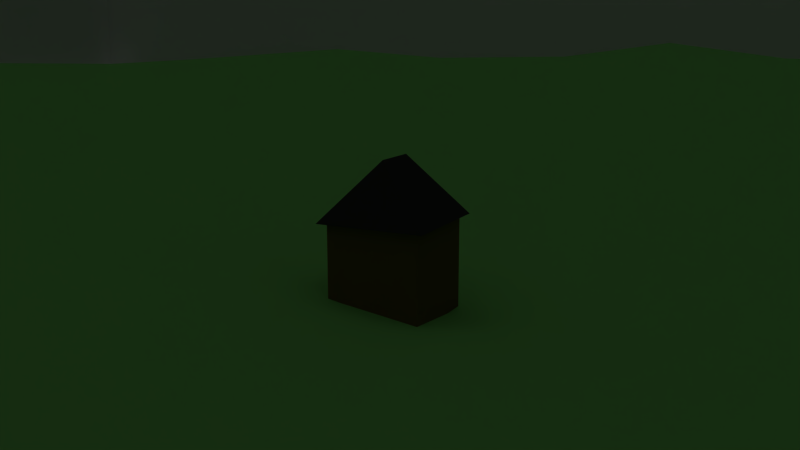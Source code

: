 # Source: groundf.blend  (saved by Blender 2.67.0; exported with 4.5.12 LTS)
import bpy
from mathutils import Matrix  # noqa: F401  (used for matrix-valued properties, if any)

bpy.ops.wm.read_factory_settings(use_empty=True)
scene = bpy.context.scene
scene.name = 'Scene'

# ---- collections
col_collection_1 = bpy.data.collections.new('Collection 1'); scene.collection.children.link(col_collection_1)

# ---- materials (node trees are filled in below, after node groups)
mat_house = bpy.data.materials.new('house')
mat_house.alpha_threshold = 0.0
mat_house.use_transparent_shadow = False
mat_house.diffuse_color = (0.2308, 0.1422, 0.05292, 1.0)
mat_house.roughness = 0.5
mat_house.specular_intensity = 0.0
mat_house.line_color = (0.0, 0.0, 0.0, 1.0)
mat_roof = bpy.data.materials.new('roof')
mat_roof.alpha_threshold = 0.0
mat_roof.use_transparent_shadow = False
mat_roof.preview_render_type = 'CUBE'
mat_roof.diffuse_color = (0.05385, 0.05385, 0.05385, 1.0)
mat_roof.roughness = 0.5
mat_roof.specular_intensity = 0.0
mat_roof.line_color = (0.0, 0.0, 0.0, 1.0)
mat_material = bpy.data.materials.new('Material')
mat_material.alpha_threshold = 0.0
mat_material.use_transparent_shadow = False
mat_material.preview_render_type = 'CUBE'
mat_material.diffuse_color = (0.2687, 0.8, 0.1977, 1.0)
mat_material.roughness = 0.5
mat_material.specular_intensity = 0.0
mat_material.line_color = (0.0, 0.0, 0.0, 1.0)

# ---- material node trees

# ---- world
world_world = bpy.data.worlds.new('World'); scene.world = world_world
world_world.color = (0.05088, 0.05088, 0.05088)
world_world.use_sun_shadow = False
world_world.sun_shadow_jitter_overblur = 0.0
world_world.cycles.sampling_method = 'MANUAL'
world_world.cycles.sample_map_resolution = 256

# ---- cameras
cam_camera = bpy.data.cameras.new('Camera')
cam_camera.clip_end = 100.0
cam_camera.lens = 35.0
cam_camera.sensor_width = 32.0
cam_camera.sensor_height = 18.0
cam_camera.ortho_scale = 7.314
cam_camera.dof.focus_distance = 0.0
cam_camera.dof.aperture_fstop = 128.0

# ---- lights
light_lamp = bpy.data.lights.new('Lamp', 'SUN')
light_lamp.transmission_factor = 0.0
light_lamp.cutoff_distance = 30.0
light_lamp.angle = 1.571
light_lamp.energy = 1.0
light_lamp.shadow_buffer_clip_start = 1.001
light_lamp.shadow_soft_size = 1.0
light_lamp.shadow_cascade_max_distance = 1000.0
light_lamp.cycles.use_multiple_importance_sampling = False

# ---- meshes
me_cube_001 = bpy.data.meshes.new('Cube.001')
me_cube_001.from_pydata([(-1.996, 7.429, -0.7119), (-1.996, 9.429, -0.7119), (0.003818, 9.429, -0.7119), (0.003818, 7.429, -0.7119), (-1.996, 7.429, 1.288), (-1.996, 9.429, 1.288), (0.003818, 9.429, 1.288), (0.003818, 7.429, 1.288)], [], [(4, 5, 1, 0), (5, 6, 2, 1), (6, 7, 3, 2), (7, 4, 0, 3), (0, 1, 2, 3), (7, 6, 5, 4)])
me_cube_001.materials.append(mat_house)
me_cube_001.use_remesh_preserve_volume = False
me_cube_001.use_remesh_preserve_attributes = False
me_cube_001.use_mirror_vertex_groups = False
me_cube_001.update()
me_cube_002 = bpy.data.meshes.new('Cube.002')
me_cube_002.from_pydata([(-2.157, 7.268, 1.288), (-2.157, 9.59, 1.288), (0.1648, 9.59, 1.288), (0.1648, 7.268, 1.288), (-0.9962, 8.938, 2.55), (-0.9962, 7.92, 2.55)], [], [(4, 5, 3, 2), (0, 1, 2, 3), (5, 4, 1, 0), (4, 2, 1), (5, 0, 3)])
_uv = me_cube_002.uv_layers.new(name='UVMap')
_uv.uv.foreach_set('vector', [0.0, 0.0, 0.0, 0.0, 0.0, 0.0, 0.0, 0.0, 0.0, 0.0, 0.0, 0.0, 0.0, 0.0, 0.0, 0.0, 0.0, 0.0, 0.0, 0.0, 0.0, 0.0, 0.0, 0.0, 0.0, 0.0, 0.0, 0.0, 0.0, 0.0, 0.0, 0.0, 0.0, 0.0, 0.0, 0.0])
me_cube_002.materials.append(mat_roof)
me_cube_002.use_remesh_preserve_volume = False
me_cube_002.use_remesh_preserve_attributes = False
me_cube_002.use_mirror_vertex_groups = False
me_cube_002.update()
me_cube = bpy.data.meshes.new('Cube')
me_cube.from_pydata([(-49.5, -49.5, -5.067), (-49.5, 49.5, -5.067), (49.5, 49.5, -5.067), (49.5, -49.5, -5.067), (-49.5, -49.5, 93.93), (-49.5, 49.5, 93.93), (49.5, 49.5, 93.93), (49.5, -49.5, 93.93)], [], [(4, 5, 1, 0), (5, 6, 2, 1), (6, 7, 3, 2), (7, 4, 0, 3)])
me_cube.use_remesh_preserve_volume = False
me_cube.use_remesh_preserve_attributes = False
me_cube.use_mirror_vertex_groups = False
me_cube.update()
me_plane = bpy.data.meshes.new('Plane')
me_plane.from_pydata([(48.41, -48.4, -0.8469), (-48.4, -48.4, -0.08467), (48.4, 48.4, 0.6141), (-48.4, 48.4, 0.8583), (40.91, -48.85, 0.1712), (31.82, -48.86, -0.1707), (22.73, -48.86, 0.3942), (13.63, -48.84, 0.2036), (4.542, -48.82, -0.049), (-4.55, -48.88, 0.5095), (-13.63, -48.84, -0.09304), (-22.73, -48.85, 0.1157), (-31.82, -48.86, -1.175), (-40.91, -48.85, -0.2829), (40.91, 48.85, 0.2533), (31.82, 48.85, 0.3592), (22.73, 48.85, 0.5605), (13.64, 48.84, 0.3029), (4.545, 48.89, 0.5848), (-4.543, 48.84, 0.09348), (-13.63, 48.84, -0.1281), (-22.72, 48.84, -0.2829), (-31.82, 48.86, -1.025), (-40.91, 48.85, 0.4053), (-48.85, 40.91, 0.4751), (-48.85, 31.82, 0.08785), (-48.84, 22.72, -0.06052), (-48.8, 13.62, -0.7096), (-48.89, 4.548, 0.6026), (-48.85, -4.542, 0.1653), (-48.85, -13.64, 0.08992), (-48.84, -22.73, 0.3038), (-48.85, -31.82, 0.1712), (-48.85, -40.91, 0.06907), (48.85, -40.91, -0.228), (48.85, -31.82, -0.1269), (48.85, -22.72, -0.4643), (48.92, -13.66, 1.253), (48.88, -4.549, 0.498), (48.91, 4.553, 0.8259), (48.85, 13.63, -0.09658), (48.85, 22.73, 0.02582), (48.85, 31.82, 0.2281), (48.85, 40.91, 0.1848), (40.91, 40.91, 0.5659), (40.93, 31.84, 0.4117), (40.98, 22.77, 1.04), (40.86, 13.62, 0.9047), (40.74, 4.527, 0.9042), (40.82, -4.547, 1.339), (40.96, -13.65, 1.339), (40.96, -22.75, 0.7605), (40.93, -31.83, 0.2124), (40.91, -40.91, 0.4911), (31.82, 40.92, 0.9316), (31.81, 31.81, 0.6529), (31.7, 22.64, 1.728), (31.8, 13.63, 3.706), (31.83, 4.547, 4.203), (31.66, -4.523, 3.171), (31.81, -13.62, 3.637), (31.87, -22.77, 2.477), (31.85, -31.85, 0.9784), (31.82, -40.92, 0.2126), (22.78, 41.0, 1.114), (22.85, 31.99, 3.007), (22.73, 22.74, 3.319), (22.77, 13.67, 2.987), (22.64, 4.515, 2.599), (22.72, -4.54, 2.253), (22.54, -13.52, 4.213), (22.71, -22.72, 3.587), (22.77, -31.88, 2.571), (22.82, -41.09, 1.923), (13.62, 40.85, 0.7497), (13.66, 31.86, 3.868), (13.74, 22.89, 2.427), (13.6, 13.61, 1.206), (13.69, 4.564, -0.2901), (13.66, -4.552, 0.2064), (13.63, -13.63, 1.077), (13.53, -22.57, 3.991), (13.64, -31.8, 3.57), (13.59, -40.75, 0.4384), (4.533, 40.74, 0.9105), (4.543, 31.8, 3.936), (4.603, 22.95, 1.364), (4.586, 13.78, -0.8178), (4.554, 4.555, -0.5123), (4.545, -4.544, 0.2313), (4.534, -13.57, 0.915), (4.507, -22.56, 2.862), (4.554, -31.88, 4.375), (4.538, -40.84, 1.36), (-4.56, 40.94, 1.774), (-4.54, 31.79, 3.897), (-4.551, 22.77, 2.053), (-4.545, 13.64, 0.3539), (-4.547, 4.548, 0.3678), (-4.55, -4.545, 0.1766), (-4.533, -13.57, 0.9489), (-4.539, -22.75, 2.201), (-4.542, -31.82, 3.746), (-4.544, -40.92, 1.601), (-13.7, 41.11, 1.905), (-13.57, 31.71, 3.081), (-13.57, 22.64, 3.87), (-13.65, 13.66, 1.116), (-13.57, 4.52, 0.9749), (-13.72, -4.565, -0.207), (-13.59, -13.61, 1.348), (-13.56, -22.59, 3.96), (-13.63, -31.81, 3.75), (-13.64, -40.89, 1.04), (-22.74, 40.94, 0.5937), (-22.76, 31.86, 2.396), (-22.71, 22.72, 3.572), (-22.67, 13.61, 3.433), (-22.89, 4.561, 1.629), (-22.92, -4.584, 1.493), (-22.82, -13.7, 2.611), (-22.7, -22.68, 3.122), (-22.6, -31.64, 1.453), (-22.73, -40.93, 0.5536), (-31.81, 40.9, -0.5594), (-31.79, 31.78, 0.4484), (-31.86, 22.76, 2.435), (-31.97, 13.69, 4.174), (-31.9, 4.554, 3.563), (-31.79, -4.54, 3.52), (-31.79, -13.63, 3.315), (-31.89, -22.77, 2.543), (-31.78, -31.78, 0.2992), (-31.8, -40.89, -0.5308), (-40.91, 40.91, 0.09141), (-40.89, 31.8, -0.29), (-40.96, 22.75, 0.8338), (-40.93, 13.64, 1.015), (-40.98, 4.551, 1.782), (-41.07, -4.559, 2.235), (-40.85, -13.62, 0.9038), (-40.97, -22.76, 0.8084), (-40.88, -31.79, -0.4171), (-40.91, -40.91, 0.02761), (-45.33, -48.81, -0.1106), (-45.33, 48.81, 0.1082), (-48.81, -45.33, 0.2599), (48.81, 45.33, 0.6369), (45.33, -48.81, -0.5313), (36.36, -48.85, 0.3195), (27.28, -48.86, 0.1524), (18.19, -48.86, 0.4232), (9.088, -48.83, 0.09452), (-0.002334, -48.87, 0.3674), (-9.099, -48.9, 0.6189), (-18.18, -48.84, -0.1012), (-27.27, -48.85, -0.5477), (-36.36, -48.86, -0.9757), (45.33, 48.81, 0.4262), (36.36, 48.85, 0.2093), (27.27, 48.85, 0.5654), (18.18, 48.85, 0.3053), (9.076, 48.8, -0.2146), (0.003509, 48.89, 0.5688), (-9.088, 48.83, 0.02689), (-18.17, 48.83, -0.5711), (-27.27, 48.85, -0.08731), (-36.36, 48.85, -0.4436), (-48.81, 45.33, 0.5951), (-48.85, 36.36, -0.1751), (-48.85, 27.27, 0.2299), (-48.81, 18.16, -0.6554), (-48.87, 9.092, 0.2917), (-48.93, 0.002022, 0.7959), (-48.8, -9.08, -0.206), (-48.83, -18.17, -0.1907), (-48.85, -27.27, 0.6413), (-48.85, -36.36, -0.3154), (48.81, -45.33, -0.9131), (48.85, -36.36, -0.07793), (48.85, -27.27, -0.01878), (48.89, -18.2, 0.6498), (48.88, -9.098, 0.6002), (48.88, 0.001477, 0.4886), (48.92, 9.1, 0.8271), (48.83, 18.17, -0.322), (48.85, 27.27, 0.4127), (48.85, 36.36, -0.07305), (40.91, -45.39, 0.6053), (40.91, 45.39, 0.3694), (40.91, 36.36, 0.1225), (40.93, 27.29, 0.3333), (40.92, 18.19, 0.8134), (40.78, 9.065, 0.8621), (40.69, -0.003349, 0.9228), (41.07, -9.127, 1.885), (40.98, -18.21, 1.194), (40.95, -27.29, 0.8211), (40.91, -36.37, 0.01093), (31.82, -45.4, 0.6418), (31.82, 45.4, 0.7782), (31.77, 36.32, -0.1638), (31.83, 27.29, 1.53), (31.73, 18.11, 2.62), (31.86, 9.097, 4.156), (31.74, 0.005003, 3.899), (31.82, -9.085, 3.74), (31.77, -18.14, 2.808), (31.93, -27.38, 1.953), (31.83, -36.38, 0.6054), (22.76, -45.44, 1.132), (22.73, 45.39, 0.05182), (22.81, 36.49, 1.912), (22.85, 27.42, 3.847), (22.76, 18.21, 3.437), (22.61, 9.041, 3.147), (22.73, -0.005595, 2.148), (22.59, -9.013, 3.352), (22.73, -18.2, 3.715), (22.74, -27.28, 3.287), (22.82, -36.52, 2.158), (13.61, -45.31, -0.02649), (13.6, 45.3, -0.2872), (13.63, 36.37, 2.46), (13.68, 27.35, 3.764), (13.7, 18.29, 1.728), (13.69, 9.112, 0.2203), (13.68, 0.004313, -0.1155), (13.64, -9.098, 0.5768), (13.6, -18.1, 2.486), (13.61, -27.25, 3.896), (13.58, -36.15, 1.748), (4.539, -45.37, 0.6766), (4.527, 45.28, 0.1491), (4.546, 36.32, 2.833), (4.558, 27.27, 3.467), (4.613, 18.41, 0.06027), (4.563, 9.143, -0.8119), (4.548, 0.0006859, -0.1951), (4.538, -9.079, 0.6802), (4.504, -17.99, 2.023), (4.547, -27.34, 3.466), (4.542, -36.38, 3.169), (-4.544, -45.4, 0.8371), (-4.552, 45.44, 1.003), (-4.547, 36.3, 2.849), (-4.546, 27.27, 3.565), (-4.57, 18.27, 0.7601), (-4.543, 9.096, 0.07716), (-4.551, 0.0002345, 0.5816), (-4.537, -9.076, 0.5743), (-4.516, -18.08, 1.698), (-4.55, -27.34, 3.281), (-4.543, -36.37, 3.014), (-13.63, -45.38, 0.4349), (-13.64, 45.42, 0.4803), (-13.65, 36.45, 2.666), (-13.58, 27.18, 4.227), (-13.67, 18.21, 2.102), (-13.52, 9.048, 1.412), (-13.65, -0.0114, 0.2741), (-13.61, -9.075, 0.8859), (-13.6, -18.1, 2.525), (-13.61, -27.23, 4.431), (-13.65, -36.38, 2.521), (-22.72, -45.39, 0.01197), (-22.72, 45.39, 0.03655), (-22.73, 36.36, 1.223), (-22.77, 27.32, 3.415), (-22.77, 18.24, 3.33), (-22.64, 9.023, 3.006), (-22.84, -0.0008285, 1.683), (-22.81, -9.123, 2.35), (-22.79, -18.24, 3.021), (-22.62, -27.11, 2.422), (-22.7, -36.34, 1.089), (-31.81, -45.38, -1.147), (-31.81, 45.39, -1.018), (-31.81, 36.35, 0.2347), (-31.83, 27.28, 1.454), (-31.87, 18.22, 3.311), (-31.94, 9.124, 4.009), (-31.84, 0.001281, 3.782), (-31.81, -9.081, 3.681), (-31.88, -18.22, 3.205), (-31.78, -27.24, 1.165), (-31.78, -36.33, -0.1546), (-40.91, -45.39, -0.2517), (-40.91, 45.39, 0.001483), (-40.9, 36.36, -0.2764), (-40.9, 27.27, 0.1048), (-40.81, 18.14, 0.2724), (-41.0, 9.108, 1.672), (-41.03, -0.004916, 2.184), (-40.91, -9.08, 1.226), (-40.86, -18.17, 0.4583), (-40.91, -27.26, 0.1984), (-40.9, -36.36, 0.003609), (45.39, 40.91, 0.3021), (45.39, 31.82, 0.05401), (45.41, 22.74, 0.5741), (45.37, 13.63, 0.2361), (45.33, 4.536, 0.5185), (45.42, -4.548, 0.9923), (45.41, -13.65, 0.9045), (45.38, -22.72, -0.3577), (45.39, -31.82, -0.4039), (45.39, -40.91, -0.1881), (36.37, 40.91, 1.013), (36.43, 31.88, 1.19), (36.44, 22.77, 1.747), (36.32, 13.62, 2.344), (36.39, 4.56, 3.106), (36.06, -4.531, 1.962), (36.48, -13.67, 2.779), (36.38, -22.73, 1.3), (36.38, -31.85, 0.9053), (36.36, -40.91, 0.3907), (27.3, 40.95, 0.8338), (27.39, 31.96, 2.015), (27.23, 22.72, 3.001), (27.3, 13.66, 3.955), (27.23, 4.532, 3.787), (27.17, -4.525, 3.71), (27.21, -13.6, 4.376), (27.25, -22.72, 3.176), (27.35, -31.9, 1.865), (27.33, -41.0, 1.408), (18.17, 40.87, 0.5618), (18.18, 31.82, 3.054), (18.27, 22.81, 2.925), (18.04, 13.54, 2.675), (18.07, 4.512, 1.569), (18.2, -4.546, 1.041), (18.07, -13.58, 2.625), (18.22, -22.75, 3.571), (18.23, -31.9, 3.4), (18.21, -40.95, 1.178), (9.083, 40.87, 1.031), (9.109, 31.88, 3.874), (9.188, 22.96, 1.712), (9.119, 13.71, 0.2332), (9.125, 4.557, -0.3796), (9.101, -4.547, 0.2021), (9.117, -13.67, 0.4943), (9.049, -22.65, 3.091), (9.087, -31.8, 4.077), (9.069, -40.82, 0.9831), (-0.006382, 40.7, 0.9161), (-0.0006102, 31.76, 4.524), (0.01306, 22.84, 1.755), (0.01077, 13.7, -0.356), (0.0001496, 4.551, -0.2673), (-0.0003036, -4.548, -0.3096), (0.0008218, -13.57, 0.6571), (-0.01617, -22.61, 2.55), (0.003092, -31.84, 3.915), (-0.003226, -40.89, 1.62), (-9.128, 41.07, 1.964), (-9.072, 31.8, 3.661), (-9.103, 22.77, 2.619), (-9.103, 13.65, 0.7026), (-9.075, 4.539, 0.4734), (-9.121, -4.556, -0.1603), (-9.092, -13.64, 0.6076), (-8.97, -22.5, 3.652), (-9.076, -31.77, 3.604), (-9.071, -40.83, 1.089), (-18.23, 41.03, 1.408), (-18.07, 31.65, 2.163), (-18.16, 22.69, 3.833), (-18.15, 13.64, 2.272), (-18.25, 4.553, 0.9188), (-18.42, -4.614, 0.05064), (-18.2, -13.64, 2.066), (-18.2, -22.73, 3.404), (-18.1, -31.72, 2.536), (-18.22, -40.98, 1.069), (-27.26, 40.89, 0.04032), (-27.24, 31.79, 1.212), (-27.23, 22.71, 3.048), (-27.34, 13.65, 3.711), (-27.52, 4.577, 2.419), (-27.41, -4.558, 2.949), (-27.3, -13.65, 3.438), (-27.26, -22.72, 3.091), (-27.23, -31.77, 1.181), (-27.27, -40.91, -0.03345), (-36.36, 40.9, -0.3368), (-36.32, 31.77, -0.3791), (-36.33, 22.71, 1.227), (-36.59, 13.7, 3.114), (-36.49, 4.562, 3.323), (-36.3, -4.542, 2.825), (-36.34, -13.62, 2.3), (-36.47, -22.79, 1.723), (-36.29, -31.74, -0.6137), (-36.36, -40.91, 0.492), (-45.39, 40.91, -0.1972), (-45.39, 31.81, -0.254), (-45.39, 22.73, 0.1116), (-45.35, 13.62, 0.0186), (-45.4, 4.543, 0.8269), (-45.49, -4.549, 1.191), (-45.39, -13.64, 0.6631), (-45.38, -22.72, -0.06858), (-45.39, -31.81, -0.1378), (-45.39, -40.91, -0.4416), (-45.39, -45.39, -0.07861), (45.39, -45.39, -0.6388), (36.36, -45.39, 1.058), (27.29, -45.42, 1.228), (18.19, -45.4, 0.5972), (9.073, -45.33, 0.1878), (0.000302, -45.45, 1.246), (-9.092, -45.39, 0.815), (-18.18, -45.39, 0.2112), (-27.26, -45.38, -0.7286), (-36.36, -45.39, -0.6919), (45.39, 45.39, 0.5121), (45.39, 36.36, -0.103), (45.39, 27.27, 0.178), (45.37, 18.17, 0.1071), (45.35, 9.082, 0.5458), (45.38, -0.003452, 0.8371), (45.41, -9.092, 0.6375), (45.42, -18.2, 0.6905), (45.39, -27.27, -0.04506), (45.39, -36.36, -0.3761), (36.36, 45.39, 0.9457), (36.36, 36.36, 0.1384), (36.46, 27.35, 1.504), (36.41, 18.2, 2.015), (36.47, 9.105, 3.096), (36.01, 0.01101, 2.104), (36.55, -9.137, 3.29), (36.44, -18.21, 2.108), (36.36, -27.27, 0.8416), (36.38, -36.38, 0.6703), (27.27, 45.39, 0.2545), (27.29, 36.39, 0.7882), (27.47, 27.48, 3.324), (27.24, 18.16, 3.572), (27.21, 9.067, 4.139), (27.3, 0.001939, 3.502), (27.15, -9.052, 4.273), (27.25, -18.16, 3.738), (27.35, -27.35, 2.813), (27.34, -36.46, 1.452), (18.16, 45.34, -0.3174), (18.16, 36.32, 1.718), (18.22, 27.33, 3.73), (18.18, 18.2, 2.938), (18.07, 9.031, 1.981), (18.15, -0.01303, 1.175), (18.05, -9.017, 2.084), (18.29, -18.29, 2.561), (18.21, -27.32, 3.785), (18.21, -36.38, 2.056), (9.051, 45.24, -0.6058), (9.11, 36.46, 3.041), (9.128, 27.39, 3.249), (9.194, 18.41, 0.6249), (9.119, 9.113, 0.08321), (9.116, 0.002087, -0.1605), (9.105, -9.106, 0.5606), (9.074, -18.13, 1.773), (9.082, -27.28, 3.821), (9.054, -36.22, 2.408), (-0.004979, 45.34, 0.6486), (0.001393, 36.2, 2.73), (-0.000331, 27.19, 3.991), (0.0062, 18.29, 0.5316), (0.003322, 9.125, -0.7372), (-0.001244, 0.0002132, 0.08341), (-0.0001236, -9.093, -0.2125), (-0.006533, -18.02, 1.814), (-0.0006249, -27.33, 3.281), (0.001054, -36.37, 3.092), (-9.094, 45.42, 0.6837), (-9.119, 36.49, 3.145), (-9.082, 27.26, 3.898), (-9.126, 18.26, 1.274), (-9.062, 9.077, 0.6943), (-9.105, -0.002796, 0.2376), (-9.084, -9.099, 0.4789), (-9.01, -18.0, 2.263), (-9.049, -27.19, 4.083), (-9.079, -36.31, 2.552), (-18.19, 45.41, 0.2423), (-18.13, 36.3, 1.633), (-18.13, 27.19, 3.364), (-18.26, 18.27, 2.708), (-18.07, 9.031, 2.071), (-18.28, -0.009733, 0.6197), (-18.34, -9.149, 0.975), (-18.22, -18.22, 2.785), (-18.14, -27.2, 3.38), (-18.22, -36.46, 2.176), (-27.27, 45.39, 0.1185), (-27.23, 36.31, 0.3974), (-27.31, 27.32, 2.587), (-27.31, 18.2, 3.684), (-27.42, 9.11, 3.037), (-27.43, 0.003384, 2.887), (-27.27, -9.083, 3.664), (-27.29, -18.2, 3.379), (-27.27, -27.26, 2.314), (-27.25, -36.33, 0.4949), (-36.36, 45.39, -0.5923), (-36.34, 36.34, -0.3052), (-36.35, 27.26, 0.5227), (-36.27, 18.12, 1.49), (-36.59, 9.141, 3.51), (-36.37, 0.005998, 3.128), (-36.43, -9.102, 2.899), (-36.42, -18.22, 2.056), (-36.3, -27.21, 0.116), (-36.34, -36.34, 0.3479), (-45.39, 45.39, -0.5648), (-45.39, 36.36, -0.5437), (-45.38, 27.27, 0.3338), (-45.32, 18.15, -0.4427), (-45.41, 9.096, 0.7622), (-45.52, -0.003518, 1.572), (-45.32, -9.072, 0.1627), (-45.35, -18.16, -0.1689), (-45.38, -27.27, 0.123), (-45.39, -36.36, -0.4716)], [], [(408, 146, 1, 144), (409, 188, 4, 148), (410, 199, 5, 149), (411, 210, 6, 150), (412, 221, 7, 151), (413, 232, 8, 152), (414, 243, 9, 153), (415, 254, 10, 154), (416, 265, 11, 155), (417, 276, 12, 156), (418, 287, 13, 157), (419, 189, 44, 298), (420, 190, 45, 299), (421, 191, 46, 300), (422, 192, 47, 301), (423, 193, 48, 302), (424, 194, 49, 303), (425, 195, 50, 304), (426, 196, 51, 305), (427, 197, 52, 306), (428, 198, 53, 307), (429, 200, 54, 308), (430, 201, 55, 309), (431, 202, 56, 310), (432, 203, 57, 311), (433, 204, 58, 312), (434, 205, 59, 313), (435, 206, 60, 314), (436, 207, 61, 315), (437, 208, 62, 316), (438, 209, 63, 317), (439, 211, 64, 318), (440, 212, 65, 319), (441, 213, 66, 320), (442, 214, 67, 321), (443, 215, 68, 322), (444, 216, 69, 323), (445, 217, 70, 324), (446, 218, 71, 325), (447, 219, 72, 326), (448, 220, 73, 327), (449, 222, 74, 328), (450, 223, 75, 329), (451, 224, 76, 330), (452, 225, 77, 331), (453, 226, 78, 332), (454, 227, 79, 333), (455, 228, 80, 334), (456, 229, 81, 335), (457, 230, 82, 336), (458, 231, 83, 337), (459, 233, 84, 338), (460, 234, 85, 339), (461, 235, 86, 340), (462, 236, 87, 341), (463, 237, 88, 342), (464, 238, 89, 343), (465, 239, 90, 344), (466, 240, 91, 345), (467, 241, 92, 346), (468, 242, 93, 347), (469, 244, 94, 348), (470, 245, 95, 349), (471, 246, 96, 350), (472, 247, 97, 351), (473, 248, 98, 352), (474, 249, 99, 353), (475, 250, 100, 354), (476, 251, 101, 355), (477, 252, 102, 356), (478, 253, 103, 357), (479, 255, 104, 358), (480, 256, 105, 359), (481, 257, 106, 360), (482, 258, 107, 361), (483, 259, 108, 362), (484, 260, 109, 363), (485, 261, 110, 364), (486, 262, 111, 365), (487, 263, 112, 366), (488, 264, 113, 367), (489, 266, 114, 368), (490, 267, 115, 369), (491, 268, 116, 370), (492, 269, 117, 371), (493, 270, 118, 372), (494, 271, 119, 373), (495, 272, 120, 374), (496, 273, 121, 375), (497, 274, 122, 376), (498, 275, 123, 377), (499, 277, 124, 378), (500, 278, 125, 379), (501, 279, 126, 380), (502, 280, 127, 381), (503, 281, 128, 382), (504, 282, 129, 383), (505, 283, 130, 384), (506, 284, 131, 385), (507, 285, 132, 386), (508, 286, 133, 387), (509, 288, 134, 388), (510, 289, 135, 389), (511, 290, 136, 390), (512, 291, 137, 391), (513, 292, 138, 392), (514, 293, 139, 393), (515, 294, 140, 394), (516, 295, 141, 395), (517, 296, 142, 396), (518, 297, 143, 397), (519, 168, 24, 398), (520, 169, 25, 399), (521, 170, 26, 400), (522, 171, 27, 401), (523, 172, 28, 402), (524, 173, 29, 403), (525, 174, 30, 404), (526, 175, 31, 405), (527, 176, 32, 406), (528, 177, 33, 407), (287, 408, 144, 13), (143, 407, 408, 287), (407, 33, 146, 408), (178, 409, 148, 0), (34, 307, 409, 178), (307, 53, 188, 409), (188, 410, 149, 4), (53, 317, 410, 188), (317, 63, 199, 410), (199, 411, 150, 5), (63, 327, 411, 199), (327, 73, 210, 411), (210, 412, 151, 6), (73, 337, 412, 210), (337, 83, 221, 412), (221, 413, 152, 7), (83, 347, 413, 221), (347, 93, 232, 413), (232, 414, 153, 8), (93, 357, 414, 232), (357, 103, 243, 414), (243, 415, 154, 9), (103, 367, 415, 243), (367, 113, 254, 415), (254, 416, 155, 10), (113, 377, 416, 254), (377, 123, 265, 416), (265, 417, 156, 11), (123, 387, 417, 265), (387, 133, 276, 417), (276, 418, 157, 12), (133, 397, 418, 276), (397, 143, 287, 418), (147, 419, 298, 43), (2, 158, 419, 147), (158, 14, 189, 419), (187, 420, 299, 42), (43, 298, 420, 187), (298, 44, 190, 420), (186, 421, 300, 41), (42, 299, 421, 186), (299, 45, 191, 421), (185, 422, 301, 40), (41, 300, 422, 185), (300, 46, 192, 422), (184, 423, 302, 39), (40, 301, 423, 184), (301, 47, 193, 423), (183, 424, 303, 38), (39, 302, 424, 183), (302, 48, 194, 424), (182, 425, 304, 37), (38, 303, 425, 182), (303, 49, 195, 425), (181, 426, 305, 36), (37, 304, 426, 181), (304, 50, 196, 426), (180, 427, 306, 35), (36, 305, 427, 180), (305, 51, 197, 427), (179, 428, 307, 34), (35, 306, 428, 179), (306, 52, 198, 428), (189, 429, 308, 44), (14, 159, 429, 189), (159, 15, 200, 429), (190, 430, 309, 45), (44, 308, 430, 190), (308, 54, 201, 430), (191, 431, 310, 46), (45, 309, 431, 191), (309, 55, 202, 431), (192, 432, 311, 47), (46, 310, 432, 192), (310, 56, 203, 432), (193, 433, 312, 48), (47, 311, 433, 193), (311, 57, 204, 433), (194, 434, 313, 49), (48, 312, 434, 194), (312, 58, 205, 434), (195, 435, 314, 50), (49, 313, 435, 195), (313, 59, 206, 435), (196, 436, 315, 51), (50, 314, 436, 196), (314, 60, 207, 436), (197, 437, 316, 52), (51, 315, 437, 197), (315, 61, 208, 437), (198, 438, 317, 53), (52, 316, 438, 198), (316, 62, 209, 438), (200, 439, 318, 54), (15, 160, 439, 200), (160, 16, 211, 439), (201, 440, 319, 55), (54, 318, 440, 201), (318, 64, 212, 440), (202, 441, 320, 56), (55, 319, 441, 202), (319, 65, 213, 441), (203, 442, 321, 57), (56, 320, 442, 203), (320, 66, 214, 442), (204, 443, 322, 58), (57, 321, 443, 204), (321, 67, 215, 443), (205, 444, 323, 59), (58, 322, 444, 205), (322, 68, 216, 444), (206, 445, 324, 60), (59, 323, 445, 206), (323, 69, 217, 445), (207, 446, 325, 61), (60, 324, 446, 207), (324, 70, 218, 446), (208, 447, 326, 62), (61, 325, 447, 208), (325, 71, 219, 447), (209, 448, 327, 63), (62, 326, 448, 209), (326, 72, 220, 448), (211, 449, 328, 64), (16, 161, 449, 211), (161, 17, 222, 449), (212, 450, 329, 65), (64, 328, 450, 212), (328, 74, 223, 450), (213, 451, 330, 66), (65, 329, 451, 213), (329, 75, 224, 451), (214, 452, 331, 67), (66, 330, 452, 214), (330, 76, 225, 452), (215, 453, 332, 68), (67, 331, 453, 215), (331, 77, 226, 453), (216, 454, 333, 69), (68, 332, 454, 216), (332, 78, 227, 454), (217, 455, 334, 70), (69, 333, 455, 217), (333, 79, 228, 455), (218, 456, 335, 71), (70, 334, 456, 218), (334, 80, 229, 456), (219, 457, 336, 72), (71, 335, 457, 219), (335, 81, 230, 457), (220, 458, 337, 73), (72, 336, 458, 220), (336, 82, 231, 458), (222, 459, 338, 74), (17, 162, 459, 222), (162, 18, 233, 459), (223, 460, 339, 75), (74, 338, 460, 223), (338, 84, 234, 460), (224, 461, 340, 76), (75, 339, 461, 224), (339, 85, 235, 461), (225, 462, 341, 77), (76, 340, 462, 225), (340, 86, 236, 462), (226, 463, 342, 78), (77, 341, 463, 226), (341, 87, 237, 463), (227, 464, 343, 79), (78, 342, 464, 227), (342, 88, 238, 464), (228, 465, 344, 80), (79, 343, 465, 228), (343, 89, 239, 465), (229, 466, 345, 81), (80, 344, 466, 229), (344, 90, 240, 466), (230, 467, 346, 82), (81, 345, 467, 230), (345, 91, 241, 467), (231, 468, 347, 83), (82, 346, 468, 231), (346, 92, 242, 468), (233, 469, 348, 84), (18, 163, 469, 233), (163, 19, 244, 469), (234, 470, 349, 85), (84, 348, 470, 234), (348, 94, 245, 470), (235, 471, 350, 86), (85, 349, 471, 235), (349, 95, 246, 471), (236, 472, 351, 87), (86, 350, 472, 236), (350, 96, 247, 472), (237, 473, 352, 88), (87, 351, 473, 237), (351, 97, 248, 473), (238, 474, 353, 89), (88, 352, 474, 238), (352, 98, 249, 474), (239, 475, 354, 90), (89, 353, 475, 239), (353, 99, 250, 475), (240, 476, 355, 91), (90, 354, 476, 240), (354, 100, 251, 476), (241, 477, 356, 92), (91, 355, 477, 241), (355, 101, 252, 477), (242, 478, 357, 93), (92, 356, 478, 242), (356, 102, 253, 478), (244, 479, 358, 94), (19, 164, 479, 244), (164, 20, 255, 479), (245, 480, 359, 95), (94, 358, 480, 245), (358, 104, 256, 480), (246, 481, 360, 96), (95, 359, 481, 246), (359, 105, 257, 481), (247, 482, 361, 97), (96, 360, 482, 247), (360, 106, 258, 482), (248, 483, 362, 98), (97, 361, 483, 248), (361, 107, 259, 483), (249, 484, 363, 99), (98, 362, 484, 249), (362, 108, 260, 484), (250, 485, 364, 100), (99, 363, 485, 250), (363, 109, 261, 485), (251, 486, 365, 101), (100, 364, 486, 251), (364, 110, 262, 486), (252, 487, 366, 102), (101, 365, 487, 252), (365, 111, 263, 487), (253, 488, 367, 103), (102, 366, 488, 253), (366, 112, 264, 488), (255, 489, 368, 104), (20, 165, 489, 255), (165, 21, 266, 489), (256, 490, 369, 105), (104, 368, 490, 256), (368, 114, 267, 490), (257, 491, 370, 106), (105, 369, 491, 257), (369, 115, 268, 491), (258, 492, 371, 107), (106, 370, 492, 258), (370, 116, 269, 492), (259, 493, 372, 108), (107, 371, 493, 259), (371, 117, 270, 493), (260, 494, 373, 109), (108, 372, 494, 260), (372, 118, 271, 494), (261, 495, 374, 110), (109, 373, 495, 261), (373, 119, 272, 495), (262, 496, 375, 111), (110, 374, 496, 262), (374, 120, 273, 496), (263, 497, 376, 112), (111, 375, 497, 263), (375, 121, 274, 497), (264, 498, 377, 113), (112, 376, 498, 264), (376, 122, 275, 498), (266, 499, 378, 114), (21, 166, 499, 266), (166, 22, 277, 499), (267, 500, 379, 115), (114, 378, 500, 267), (378, 124, 278, 500), (268, 501, 380, 116), (115, 379, 501, 268), (379, 125, 279, 501), (269, 502, 381, 117), (116, 380, 502, 269), (380, 126, 280, 502), (270, 503, 382, 118), (117, 381, 503, 270), (381, 127, 281, 503), (271, 504, 383, 119), (118, 382, 504, 271), (382, 128, 282, 504), (272, 505, 384, 120), (119, 383, 505, 272), (383, 129, 283, 505), (273, 506, 385, 121), (120, 384, 506, 273), (384, 130, 284, 506), (274, 507, 386, 122), (121, 385, 507, 274), (385, 131, 285, 507), (275, 508, 387, 123), (122, 386, 508, 275), (386, 132, 286, 508), (277, 509, 388, 124), (22, 167, 509, 277), (167, 23, 288, 509), (278, 510, 389, 125), (124, 388, 510, 278), (388, 134, 289, 510), (279, 511, 390, 126), (125, 389, 511, 279), (389, 135, 290, 511), (280, 512, 391, 127), (126, 390, 512, 280), (390, 136, 291, 512), (281, 513, 392, 128), (127, 391, 513, 281), (391, 137, 292, 513), (282, 514, 393, 129), (128, 392, 514, 282), (392, 138, 293, 514), (283, 515, 394, 130), (129, 393, 515, 283), (393, 139, 294, 515), (284, 516, 395, 131), (130, 394, 516, 284), (394, 140, 295, 516), (285, 517, 396, 132), (131, 395, 517, 285), (395, 141, 296, 517), (286, 518, 397, 133), (132, 396, 518, 286), (396, 142, 297, 518), (288, 519, 398, 134), (23, 145, 519, 288), (145, 3, 168, 519), (289, 520, 399, 135), (134, 398, 520, 289), (398, 24, 169, 520), (290, 521, 400, 136), (135, 399, 521, 290), (399, 25, 170, 521), (291, 522, 401, 137), (136, 400, 522, 291), (400, 26, 171, 522), (292, 523, 402, 138), (137, 401, 523, 292), (401, 27, 172, 523), (293, 524, 403, 139), (138, 402, 524, 293), (402, 28, 173, 524), (294, 525, 404, 140), (139, 403, 525, 294), (403, 29, 174, 525), (295, 526, 405, 141), (140, 404, 526, 295), (404, 30, 175, 526), (296, 527, 406, 142), (141, 405, 527, 296), (405, 31, 176, 527), (297, 528, 407, 143), (142, 406, 528, 297), (406, 32, 177, 528)])
me_plane.polygons.foreach_set('use_smooth', [True] * 484)
_uv = me_plane.uv_layers.new(name='UVMap')
_uv.uv.foreach_set('vector', [0.9545, 0.9545, 1.0, 0.9545, 1.0, 1.0, 0.9545, 1.0, 0.04545, 0.9545, 0.09091, 0.9545, 0.09091, 1.0, 0.04545, 1.0, 0.1364, 0.9545, 0.1818, 0.9545, 0.1818, 1.0, 0.1364, 1.0, 0.2273, 0.9545, 0.2727, 0.9545, 0.2727, 1.0, 0.2273, 1.0, 0.3182, 0.9545, 0.3636, 0.9545, 0.3636, 1.0, 0.3182, 1.0, 0.4091, 0.9545, 0.4545, 0.9545, 0.4545, 1.0, 0.4091, 1.0, 0.5, 0.9545, 0.5455, 0.9545, 0.5455, 1.0, 0.5, 1.0, 0.5909, 0.9545, 0.6364, 0.9545, 0.6364, 1.0, 0.5909, 1.0, 0.6818, 0.9545, 0.7273, 0.9545, 0.7273, 1.0, 0.6818, 1.0, 0.7727, 0.9545, 0.8182, 0.9545, 0.8182, 1.0, 0.7727, 1.0, 0.8636, 0.9545, 0.9091, 0.9545, 0.9091, 1.0, 0.8636, 1.0, 0.04545, 0.04545, 0.09091, 0.04545, 0.09091, 0.09091, 0.04545, 0.09091, 0.04545, 0.1364, 0.09091, 0.1364, 0.09091, 0.1818, 0.04545, 0.1818, 0.04545, 0.2273, 0.09091, 0.2273, 0.09091, 0.2727, 0.04545, 0.2727, 0.04545, 0.3182, 0.09091, 0.3182, 0.09091, 0.3636, 0.04545, 0.3636, 0.04545, 0.4091, 0.09091, 0.4091, 0.09091, 0.4545, 0.04545, 0.4545, 0.04545, 0.5, 0.09091, 0.5, 0.09091, 0.5455, 0.04545, 0.5455, 0.04545, 0.5909, 0.09091, 0.5909, 0.09091, 0.6364, 0.04545, 0.6364, 0.04545, 0.6818, 0.09091, 0.6818, 0.09091, 0.7273, 0.04545, 0.7273, 0.04545, 0.7727, 0.09091, 0.7727, 0.09091, 0.8182, 0.04545, 0.8182, 0.04545, 0.8636, 0.09091, 0.8636, 0.09091, 0.9091, 0.04545, 0.9091, 0.1364, 0.04545, 0.1818, 0.04545, 0.1818, 0.09091, 0.1364, 0.09091, 0.1364, 0.1364, 0.1818, 0.1364, 0.1818, 0.1818, 0.1364, 0.1818, 0.1364, 0.2273, 0.1818, 0.2273, 0.1818, 0.2727, 0.1364, 0.2727, 0.1364, 0.3182, 0.1818, 0.3182, 0.1818, 0.3636, 0.1364, 0.3636, 0.1364, 0.4091, 0.1818, 0.4091, 0.1818, 0.4545, 0.1364, 0.4545, 0.1364, 0.5, 0.1818, 0.5, 0.1818, 0.5455, 0.1364, 0.5455, 0.1364, 0.5909, 0.1818, 0.5909, 0.1818, 0.6364, 0.1364, 0.6364, 0.1364, 0.6818, 0.1818, 0.6818, 0.1818, 0.7273, 0.1364, 0.7273, 0.1364, 0.7727, 0.1818, 0.7727, 0.1818, 0.8182, 0.1364, 0.8182, 0.1364, 0.8636, 0.1818, 0.8636, 0.1818, 0.9091, 0.1364, 0.9091, 0.2273, 0.04545, 0.2727, 0.04545, 0.2727, 0.09091, 0.2273, 0.09091, 0.2273, 0.1364, 0.2727, 0.1364, 0.2727, 0.1818, 0.2273, 0.1818, 0.2273, 0.2273, 0.2727, 0.2273, 0.2727, 0.2727, 0.2273, 0.2727, 0.2273, 0.3182, 0.2727, 0.3182, 0.2727, 0.3636, 0.2273, 0.3636, 0.2273, 0.4091, 0.2727, 0.4091, 0.2727, 0.4545, 0.2273, 0.4545, 0.2273, 0.5, 0.2727, 0.5, 0.2727, 0.5455, 0.2273, 0.5455, 0.2273, 0.5909, 0.2727, 0.5909, 0.2727, 0.6364, 0.2273, 0.6364, 0.2273, 0.6818, 0.2727, 0.6818, 0.2727, 0.7273, 0.2273, 0.7273, 0.2273, 0.7727, 0.2727, 0.7727, 0.2727, 0.8182, 0.2273, 0.8182, 0.2273, 0.8636, 0.2727, 0.8636, 0.2727, 0.9091, 0.2273, 0.9091, 0.3182, 0.04545, 0.3636, 0.04545, 0.3636, 0.09091, 0.3182, 0.09091, 0.3182, 0.1364, 0.3636, 0.1364, 0.3636, 0.1818, 0.3182, 0.1818, 0.3182, 0.2273, 0.3636, 0.2273, 0.3636, 0.2727, 0.3182, 0.2727, 0.3182, 0.3182, 0.3636, 0.3182, 0.3636, 0.3636, 0.3182, 0.3636, 0.3182, 0.4091, 0.3636, 0.4091, 0.3636, 0.4545, 0.3182, 0.4545, 0.3182, 0.5, 0.3636, 0.5, 0.3636, 0.5455, 0.3182, 0.5455, 0.3182, 0.5909, 0.3636, 0.5909, 0.3636, 0.6364, 0.3182, 0.6364, 0.3182, 0.6818, 0.3636, 0.6818, 0.3636, 0.7273, 0.3182, 0.7273, 0.3182, 0.7727, 0.3636, 0.7727, 0.3636, 0.8182, 0.3182, 0.8182, 0.3182, 0.8636, 0.3636, 0.8636, 0.3636, 0.9091, 0.3182, 0.9091, 0.4091, 0.04545, 0.4545, 0.04545, 0.4545, 0.09091, 0.4091, 0.09091, 0.4091, 0.1364, 0.4545, 0.1364, 0.4545, 0.1818, 0.4091, 0.1818, 0.4091, 0.2273, 0.4545, 0.2273, 0.4545, 0.2727, 0.4091, 0.2727, 0.4091, 0.3182, 0.4545, 0.3182, 0.4545, 0.3636, 0.4091, 0.3636, 0.4091, 0.4091, 0.4545, 0.4091, 0.4545, 0.4545, 0.4091, 0.4545, 0.4091, 0.5, 0.4545, 0.5, 0.4545, 0.5455, 0.4091, 0.5455, 0.4091, 0.5909, 0.4545, 0.5909, 0.4545, 0.6364, 0.4091, 0.6364, 0.4091, 0.6818, 0.4545, 0.6818, 0.4545, 0.7273, 0.4091, 0.7273, 0.4091, 0.7727, 0.4545, 0.7727, 0.4545, 0.8182, 0.4091, 0.8182, 0.4091, 0.8636, 0.4545, 0.8636, 0.4545, 0.9091, 0.4091, 0.9091, 0.5, 0.04545, 0.5455, 0.04545, 0.5455, 0.09091, 0.5, 0.09091, 0.5, 0.1364, 0.5455, 0.1364, 0.5455, 0.1818, 0.5, 0.1818, 0.5, 0.2273, 0.5455, 0.2273, 0.5455, 0.2727, 0.5, 0.2727, 0.5, 0.3182, 0.5455, 0.3182, 0.5455, 0.3636, 0.5, 0.3636, 0.5, 0.4091, 0.5455, 0.4091, 0.5455, 0.4545, 0.5, 0.4545, 0.5, 0.5, 0.5455, 0.5, 0.5455, 0.5455, 0.5, 0.5455, 0.5, 0.5909, 0.5455, 0.5909, 0.5455, 0.6364, 0.5, 0.6364, 0.5, 0.6818, 0.5455, 0.6818, 0.5455, 0.7273, 0.5, 0.7273, 0.5, 0.7727, 0.5455, 0.7727, 0.5455, 0.8182, 0.5, 0.8182, 0.5, 0.8636, 0.5455, 0.8636, 0.5455, 0.9091, 0.5, 0.9091, 0.5909, 0.04545, 0.6364, 0.04545, 0.6364, 0.09091, 0.5909, 0.09091, 0.5909, 0.1364, 0.6364, 0.1364, 0.6364, 0.1818, 0.5909, 0.1818, 0.5909, 0.2273, 0.6364, 0.2273, 0.6364, 0.2727, 0.5909, 0.2727, 0.5909, 0.3182, 0.6364, 0.3182, 0.6364, 0.3636, 0.5909, 0.3636, 0.5909, 0.4091, 0.6364, 0.4091, 0.6364, 0.4545, 0.5909, 0.4545, 0.5909, 0.5, 0.6364, 0.5, 0.6364, 0.5455, 0.5909, 0.5455, 0.5909, 0.5909, 0.6364, 0.5909, 0.6364, 0.6364, 0.5909, 0.6364, 0.5909, 0.6818, 0.6364, 0.6818, 0.6364, 0.7273, 0.5909, 0.7273, 0.5909, 0.7727, 0.6364, 0.7727, 0.6364, 0.8182, 0.5909, 0.8182, 0.5909, 0.8636, 0.6364, 0.8636, 0.6364, 0.9091, 0.5909, 0.9091, 0.6818, 0.04545, 0.7273, 0.04545, 0.7273, 0.09091, 0.6818, 0.09091, 0.6818, 0.1364, 0.7273, 0.1364, 0.7273, 0.1818, 0.6818, 0.1818, 0.6818, 0.2273, 0.7273, 0.2273, 0.7273, 0.2727, 0.6818, 0.2727, 0.6818, 0.3182, 0.7273, 0.3182, 0.7273, 0.3636, 0.6818, 0.3636, 0.6818, 0.4091, 0.7273, 0.4091, 0.7273, 0.4545, 0.6818, 0.4545, 0.6818, 0.5, 0.7273, 0.5, 0.7273, 0.5455, 0.6818, 0.5455, 0.6818, 0.5909, 0.7273, 0.5909, 0.7273, 0.6364, 0.6818, 0.6364, 0.6818, 0.6818, 0.7273, 0.6818, 0.7273, 0.7273, 0.6818, 0.7273, 0.6818, 0.7727, 0.7273, 0.7727, 0.7273, 0.8182, 0.6818, 0.8182, 0.6818, 0.8636, 0.7273, 0.8636, 0.7273, 0.9091, 0.6818, 0.9091, 0.7727, 0.04545, 0.8182, 0.04545, 0.8182, 0.09091, 0.7727, 0.09091, 0.7727, 0.1364, 0.8182, 0.1364, 0.8182, 0.1818, 0.7727, 0.1818, 0.7727, 0.2273, 0.8182, 0.2273, 0.8182, 0.2727, 0.7727, 0.2727, 0.7727, 0.3182, 0.8182, 0.3182, 0.8182, 0.3636, 0.7727, 0.3636, 0.7727, 0.4091, 0.8182, 0.4091, 0.8182, 0.4545, 0.7727, 0.4545, 0.7727, 0.5, 0.8182, 0.5, 0.8182, 0.5455, 0.7727, 0.5455, 0.7727, 0.5909, 0.8182, 0.5909, 0.8182, 0.6364, 0.7727, 0.6364, 0.7727, 0.6818, 0.8182, 0.6818, 0.8182, 0.7273, 0.7727, 0.7273, 0.7727, 0.7727, 0.8182, 0.7727, 0.8182, 0.8182, 0.7727, 0.8182, 0.7727, 0.8636, 0.8182, 0.8636, 0.8182, 0.9091, 0.7727, 0.9091, 0.8636, 0.04545, 0.9091, 0.04545, 0.9091, 0.09091, 0.8636, 0.09091, 0.8636, 0.1364, 0.9091, 0.1364, 0.9091, 0.1818, 0.8636, 0.1818, 0.8636, 0.2273, 0.9091, 0.2273, 0.9091, 0.2727, 0.8636, 0.2727, 0.8636, 0.3182, 0.9091, 0.3182, 0.9091, 0.3636, 0.8636, 0.3636, 0.8636, 0.4091, 0.9091, 0.4091, 0.9091, 0.4545, 0.8636, 0.4545, 0.8636, 0.5, 0.9091, 0.5, 0.9091, 0.5455, 0.8636, 0.5455, 0.8636, 0.5909, 0.9091, 0.5909, 0.9091, 0.6364, 0.8636, 0.6364, 0.8636, 0.6818, 0.9091, 0.6818, 0.9091, 0.7273, 0.8636, 0.7273, 0.8636, 0.7727, 0.9091, 0.7727, 0.9091, 0.8182, 0.8636, 0.8182, 0.8636, 0.8636, 0.9091, 0.8636, 0.9091, 0.9091, 0.8636, 0.9091, 0.9545, 0.04545, 1.0, 0.04545, 1.0, 0.09091, 0.9545, 0.09091, 0.9545, 0.1364, 1.0, 0.1364, 1.0, 0.1818, 0.9545, 0.1818, 0.9545, 0.2273, 1.0, 0.2273, 1.0, 0.2727, 0.9545, 0.2727, 0.9545, 0.3182, 1.0, 0.3182, 1.0, 0.3636, 0.9545, 0.3636, 0.9545, 0.4091, 1.0, 0.4091, 1.0, 0.4545, 0.9545, 0.4545, 0.9545, 0.5, 1.0, 0.5, 1.0, 0.5455, 0.9545, 0.5455, 0.9545, 0.5909, 1.0, 0.5909, 1.0, 0.6364, 0.9545, 0.6364, 0.9545, 0.6818, 1.0, 0.6818, 1.0, 0.7273, 0.9545, 0.7273, 0.9545, 0.7727, 1.0, 0.7727, 1.0, 0.8182, 0.9545, 0.8182, 0.9545, 0.8636, 1.0, 0.8636, 1.0, 0.9091, 0.9545, 0.9091, 0.9091, 0.9545, 0.9545, 0.9545, 0.9545, 1.0, 0.9091, 1.0, 0.9091, 0.9091, 0.9545, 0.9091, 0.9545, 0.9545, 0.9091, 0.9545, 0.9545, 0.9091, 1.0, 0.9091, 1.0, 0.9545, 0.9545, 0.9545, 0.0, 0.9545, 0.04545, 0.9545, 0.04545, 1.0, 0.0, 1.0, 0.0, 0.9091, 0.04545, 0.9091, 0.04545, 0.9545, 0.0, 0.9545, 0.04545, 0.9091, 0.09091, 0.9091, 0.09091, 0.9545, 0.04545, 0.9545, 0.09091, 0.9545, 0.1364, 0.9545, 0.1364, 1.0, 0.09091, 1.0, 0.09091, 0.9091, 0.1364, 0.9091, 0.1364, 0.9545, 0.09091, 0.9545, 0.1364, 0.9091, 0.1818, 0.9091, 0.1818, 0.9545, 0.1364, 0.9545, 0.1818, 0.9545, 0.2273, 0.9545, 0.2273, 1.0, 0.1818, 1.0, 0.1818, 0.9091, 0.2273, 0.9091, 0.2273, 0.9545, 0.1818, 0.9545, 0.2273, 0.9091, 0.2727, 0.9091, 0.2727, 0.9545, 0.2273, 0.9545, 0.2727, 0.9545, 0.3182, 0.9545, 0.3182, 1.0, 0.2727, 1.0, 0.2727, 0.9091, 0.3182, 0.9091, 0.3182, 0.9545, 0.2727, 0.9545, 0.3182, 0.9091, 0.3636, 0.9091, 0.3636, 0.9545, 0.3182, 0.9545, 0.3636, 0.9545, 0.4091, 0.9545, 0.4091, 1.0, 0.3636, 1.0, 0.3636, 0.9091, 0.4091, 0.9091, 0.4091, 0.9545, 0.3636, 0.9545, 0.4091, 0.9091, 0.4545, 0.9091, 0.4545, 0.9545, 0.4091, 0.9545, 0.4545, 0.9545, 0.5, 0.9545, 0.5, 1.0, 0.4545, 1.0, 0.4545, 0.9091, 0.5, 0.9091, 0.5, 0.9545, 0.4545, 0.9545, 0.5, 0.9091, 0.5455, 0.9091, 0.5455, 0.9545, 0.5, 0.9545, 0.5455, 0.9545, 0.5909, 0.9545, 0.5909, 1.0, 0.5455, 1.0, 0.5455, 0.9091, 0.5909, 0.9091, 0.5909, 0.9545, 0.5455, 0.9545, 0.5909, 0.9091, 0.6364, 0.9091, 0.6364, 0.9545, 0.5909, 0.9545, 0.6364, 0.9545, 0.6818, 0.9545, 0.6818, 1.0, 0.6364, 1.0, 0.6364, 0.9091, 0.6818, 0.9091, 0.6818, 0.9545, 0.6364, 0.9545, 0.6818, 0.9091, 0.7273, 0.9091, 0.7273, 0.9545, 0.6818, 0.9545, 0.7273, 0.9545, 0.7727, 0.9545, 0.7727, 1.0, 0.7273, 1.0, 0.7273, 0.9091, 0.7727, 0.9091, 0.7727, 0.9545, 0.7273, 0.9545, 0.7727, 0.9091, 0.8182, 0.9091, 0.8182, 0.9545, 0.7727, 0.9545, 0.8182, 0.9545, 0.8636, 0.9545, 0.8636, 1.0, 0.8182, 1.0, 0.8182, 0.9091, 0.8636, 0.9091, 0.8636, 0.9545, 0.8182, 0.9545, 0.8636, 0.9091, 0.9091, 0.9091, 0.9091, 0.9545, 0.8636, 0.9545, 0.0, 0.04545, 0.04545, 0.04545, 0.04545, 0.09091, 0.0, 0.09091, 0.0, 0.0, 0.04545, 0.0, 0.04545, 0.04545, 0.0, 0.04545, 0.04545, 0.0, 0.09091, 0.0, 0.09091, 0.04545, 0.04545, 0.04545, 0.0, 0.1364, 0.04545, 0.1364, 0.04545, 0.1818, 0.0, 0.1818, 0.0, 0.09091, 0.04545, 0.09091, 0.04545, 0.1364, 0.0, 0.1364, 0.04545, 0.09091, 0.09091, 0.09091, 0.09091, 0.1364, 0.04545, 0.1364, 0.0, 0.2273, 0.04545, 0.2273, 0.04545, 0.2727, 0.0, 0.2727, 0.0, 0.1818, 0.04545, 0.1818, 0.04545, 0.2273, 0.0, 0.2273, 0.04545, 0.1818, 0.09091, 0.1818, 0.09091, 0.2273, 0.04545, 0.2273, 0.0, 0.3182, 0.04545, 0.3182, 0.04545, 0.3636, 0.0, 0.3636, 0.0, 0.2727, 0.04545, 0.2727, 0.04545, 0.3182, 0.0, 0.3182, 0.04545, 0.2727, 0.09091, 0.2727, 0.09091, 0.3182, 0.04545, 0.3182, 0.0, 0.4091, 0.04545, 0.4091, 0.04545, 0.4545, 0.0, 0.4545, 0.0, 0.3636, 0.04545, 0.3636, 0.04545, 0.4091, 0.0, 0.4091, 0.04545, 0.3636, 0.09091, 0.3636, 0.09091, 0.4091, 0.04545, 0.4091, 0.0, 0.5, 0.04545, 0.5, 0.04545, 0.5455, 0.0, 0.5455, 0.0, 0.4545, 0.04545, 0.4545, 0.04545, 0.5, 0.0, 0.5, 0.04545, 0.4545, 0.09091, 0.4545, 0.09091, 0.5, 0.04545, 0.5, 0.0, 0.5909, 0.04545, 0.5909, 0.04545, 0.6364, 0.0, 0.6364, 0.0, 0.5455, 0.04545, 0.5455, 0.04545, 0.5909, 0.0, 0.5909, 0.04545, 0.5455, 0.09091, 0.5455, 0.09091, 0.5909, 0.04545, 0.5909, 0.0, 0.6818, 0.04545, 0.6818, 0.04545, 0.7273, 0.0, 0.7273, 0.0, 0.6364, 0.04545, 0.6364, 0.04545, 0.6818, 0.0, 0.6818, 0.04545, 0.6364, 0.09091, 0.6364, 0.09091, 0.6818, 0.04545, 0.6818, 0.0, 0.7727, 0.04545, 0.7727, 0.04545, 0.8182, 0.0, 0.8182, 0.0, 0.7273, 0.04545, 0.7273, 0.04545, 0.7727, 0.0, 0.7727, 0.04545, 0.7273, 0.09091, 0.7273, 0.09091, 0.7727, 0.04545, 0.7727, 0.0, 0.8636, 0.04545, 0.8636, 0.04545, 0.9091, 0.0, 0.9091, 0.0, 0.8182, 0.04545, 0.8182, 0.04545, 0.8636, 0.0, 0.8636, 0.04545, 0.8182, 0.09091, 0.8182, 0.09091, 0.8636, 0.04545, 0.8636, 0.09091, 0.04545, 0.1364, 0.04545, 0.1364, 0.09091, 0.09091, 0.09091, 0.09091, 0.0, 0.1364, 0.0, 0.1364, 0.04545, 0.09091, 0.04545, 0.1364, 0.0, 0.1818, 0.0, 0.1818, 0.04545, 0.1364, 0.04545, 0.09091, 0.1364, 0.1364, 0.1364, 0.1364, 0.1818, 0.09091, 0.1818, 0.09091, 0.09091, 0.1364, 0.09091, 0.1364, 0.1364, 0.09091, 0.1364, 0.1364, 0.09091, 0.1818, 0.09091, 0.1818, 0.1364, 0.1364, 0.1364, 0.09091, 0.2273, 0.1364, 0.2273, 0.1364, 0.2727, 0.09091, 0.2727, 0.09091, 0.1818, 0.1364, 0.1818, 0.1364, 0.2273, 0.09091, 0.2273, 0.1364, 0.1818, 0.1818, 0.1818, 0.1818, 0.2273, 0.1364, 0.2273, 0.09091, 0.3182, 0.1364, 0.3182, 0.1364, 0.3636, 0.09091, 0.3636, 0.09091, 0.2727, 0.1364, 0.2727, 0.1364, 0.3182, 0.09091, 0.3182, 0.1364, 0.2727, 0.1818, 0.2727, 0.1818, 0.3182, 0.1364, 0.3182, 0.09091, 0.4091, 0.1364, 0.4091, 0.1364, 0.4545, 0.09091, 0.4545, 0.09091, 0.3636, 0.1364, 0.3636, 0.1364, 0.4091, 0.09091, 0.4091, 0.1364, 0.3636, 0.1818, 0.3636, 0.1818, 0.4091, 0.1364, 0.4091, 0.09091, 0.5, 0.1364, 0.5, 0.1364, 0.5455, 0.09091, 0.5455, 0.09091, 0.4545, 0.1364, 0.4545, 0.1364, 0.5, 0.09091, 0.5, 0.1364, 0.4545, 0.1818, 0.4545, 0.1818, 0.5, 0.1364, 0.5, 0.09091, 0.5909, 0.1364, 0.5909, 0.1364, 0.6364, 0.09091, 0.6364, 0.09091, 0.5455, 0.1364, 0.5455, 0.1364, 0.5909, 0.09091, 0.5909, 0.1364, 0.5455, 0.1818, 0.5455, 0.1818, 0.5909, 0.1364, 0.5909, 0.09091, 0.6818, 0.1364, 0.6818, 0.1364, 0.7273, 0.09091, 0.7273, 0.09091, 0.6364, 0.1364, 0.6364, 0.1364, 0.6818, 0.09091, 0.6818, 0.1364, 0.6364, 0.1818, 0.6364, 0.1818, 0.6818, 0.1364, 0.6818, 0.09091, 0.7727, 0.1364, 0.7727, 0.1364, 0.8182, 0.09091, 0.8182, 0.09091, 0.7273, 0.1364, 0.7273, 0.1364, 0.7727, 0.09091, 0.7727, 0.1364, 0.7273, 0.1818, 0.7273, 0.1818, 0.7727, 0.1364, 0.7727, 0.09091, 0.8636, 0.1364, 0.8636, 0.1364, 0.9091, 0.09091, 0.9091, 0.09091, 0.8182, 0.1364, 0.8182, 0.1364, 0.8636, 0.09091, 0.8636, 0.1364, 0.8182, 0.1818, 0.8182, 0.1818, 0.8636, 0.1364, 0.8636, 0.1818, 0.04545, 0.2273, 0.04545, 0.2273, 0.09091, 0.1818, 0.09091, 0.1818, 0.0, 0.2273, 0.0, 0.2273, 0.04545, 0.1818, 0.04545, 0.2273, 0.0, 0.2727, 0.0, 0.2727, 0.04545, 0.2273, 0.04545, 0.1818, 0.1364, 0.2273, 0.1364, 0.2273, 0.1818, 0.1818, 0.1818, 0.1818, 0.09091, 0.2273, 0.09091, 0.2273, 0.1364, 0.1818, 0.1364, 0.2273, 0.09091, 0.2727, 0.09091, 0.2727, 0.1364, 0.2273, 0.1364, 0.1818, 0.2273, 0.2273, 0.2273, 0.2273, 0.2727, 0.1818, 0.2727, 0.1818, 0.1818, 0.2273, 0.1818, 0.2273, 0.2273, 0.1818, 0.2273, 0.2273, 0.1818, 0.2727, 0.1818, 0.2727, 0.2273, 0.2273, 0.2273, 0.1818, 0.3182, 0.2273, 0.3182, 0.2273, 0.3636, 0.1818, 0.3636, 0.1818, 0.2727, 0.2273, 0.2727, 0.2273, 0.3182, 0.1818, 0.3182, 0.2273, 0.2727, 0.2727, 0.2727, 0.2727, 0.3182, 0.2273, 0.3182, 0.1818, 0.4091, 0.2273, 0.4091, 0.2273, 0.4545, 0.1818, 0.4545, 0.1818, 0.3636, 0.2273, 0.3636, 0.2273, 0.4091, 0.1818, 0.4091, 0.2273, 0.3636, 0.2727, 0.3636, 0.2727, 0.4091, 0.2273, 0.4091, 0.1818, 0.5, 0.2273, 0.5, 0.2273, 0.5455, 0.1818, 0.5455, 0.1818, 0.4545, 0.2273, 0.4545, 0.2273, 0.5, 0.1818, 0.5, 0.2273, 0.4545, 0.2727, 0.4545, 0.2727, 0.5, 0.2273, 0.5, 0.1818, 0.5909, 0.2273, 0.5909, 0.2273, 0.6364, 0.1818, 0.6364, 0.1818, 0.5455, 0.2273, 0.5455, 0.2273, 0.5909, 0.1818, 0.5909, 0.2273, 0.5455, 0.2727, 0.5455, 0.2727, 0.5909, 0.2273, 0.5909, 0.1818, 0.6818, 0.2273, 0.6818, 0.2273, 0.7273, 0.1818, 0.7273, 0.1818, 0.6364, 0.2273, 0.6364, 0.2273, 0.6818, 0.1818, 0.6818, 0.2273, 0.6364, 0.2727, 0.6364, 0.2727, 0.6818, 0.2273, 0.6818, 0.1818, 0.7727, 0.2273, 0.7727, 0.2273, 0.8182, 0.1818, 0.8182, 0.1818, 0.7273, 0.2273, 0.7273, 0.2273, 0.7727, 0.1818, 0.7727, 0.2273, 0.7273, 0.2727, 0.7273, 0.2727, 0.7727, 0.2273, 0.7727, 0.1818, 0.8636, 0.2273, 0.8636, 0.2273, 0.9091, 0.1818, 0.9091, 0.1818, 0.8182, 0.2273, 0.8182, 0.2273, 0.8636, 0.1818, 0.8636, 0.2273, 0.8182, 0.2727, 0.8182, 0.2727, 0.8636, 0.2273, 0.8636, 0.2727, 0.04545, 0.3182, 0.04545, 0.3182, 0.09091, 0.2727, 0.09091, 0.2727, 0.0, 0.3182, 0.0, 0.3182, 0.04545, 0.2727, 0.04545, 0.3182, 0.0, 0.3636, 0.0, 0.3636, 0.04545, 0.3182, 0.04545, 0.2727, 0.1364, 0.3182, 0.1364, 0.3182, 0.1818, 0.2727, 0.1818, 0.2727, 0.09091, 0.3182, 0.09091, 0.3182, 0.1364, 0.2727, 0.1364, 0.3182, 0.09091, 0.3636, 0.09091, 0.3636, 0.1364, 0.3182, 0.1364, 0.2727, 0.2273, 0.3182, 0.2273, 0.3182, 0.2727, 0.2727, 0.2727, 0.2727, 0.1818, 0.3182, 0.1818, 0.3182, 0.2273, 0.2727, 0.2273, 0.3182, 0.1818, 0.3636, 0.1818, 0.3636, 0.2273, 0.3182, 0.2273, 0.2727, 0.3182, 0.3182, 0.3182, 0.3182, 0.3636, 0.2727, 0.3636, 0.2727, 0.2727, 0.3182, 0.2727, 0.3182, 0.3182, 0.2727, 0.3182, 0.3182, 0.2727, 0.3636, 0.2727, 0.3636, 0.3182, 0.3182, 0.3182, 0.2727, 0.4091, 0.3182, 0.4091, 0.3182, 0.4545, 0.2727, 0.4545, 0.2727, 0.3636, 0.3182, 0.3636, 0.3182, 0.4091, 0.2727, 0.4091, 0.3182, 0.3636, 0.3636, 0.3636, 0.3636, 0.4091, 0.3182, 0.4091, 0.2727, 0.5, 0.3182, 0.5, 0.3182, 0.5455, 0.2727, 0.5455, 0.2727, 0.4545, 0.3182, 0.4545, 0.3182, 0.5, 0.2727, 0.5, 0.3182, 0.4545, 0.3636, 0.4545, 0.3636, 0.5, 0.3182, 0.5, 0.2727, 0.5909, 0.3182, 0.5909, 0.3182, 0.6364, 0.2727, 0.6364, 0.2727, 0.5455, 0.3182, 0.5455, 0.3182, 0.5909, 0.2727, 0.5909, 0.3182, 0.5455, 0.3636, 0.5455, 0.3636, 0.5909, 0.3182, 0.5909, 0.2727, 0.6818, 0.3182, 0.6818, 0.3182, 0.7273, 0.2727, 0.7273, 0.2727, 0.6364, 0.3182, 0.6364, 0.3182, 0.6818, 0.2727, 0.6818, 0.3182, 0.6364, 0.3636, 0.6364, 0.3636, 0.6818, 0.3182, 0.6818, 0.2727, 0.7727, 0.3182, 0.7727, 0.3182, 0.8182, 0.2727, 0.8182, 0.2727, 0.7273, 0.3182, 0.7273, 0.3182, 0.7727, 0.2727, 0.7727, 0.3182, 0.7273, 0.3636, 0.7273, 0.3636, 0.7727, 0.3182, 0.7727, 0.2727, 0.8636, 0.3182, 0.8636, 0.3182, 0.9091, 0.2727, 0.9091, 0.2727, 0.8182, 0.3182, 0.8182, 0.3182, 0.8636, 0.2727, 0.8636, 0.3182, 0.8182, 0.3636, 0.8182, 0.3636, 0.8636, 0.3182, 0.8636, 0.3636, 0.04545, 0.4091, 0.04545, 0.4091, 0.09091, 0.3636, 0.09091, 0.3636, 0.0, 0.4091, 0.0, 0.4091, 0.04545, 0.3636, 0.04545, 0.4091, 0.0, 0.4545, 0.0, 0.4545, 0.04545, 0.4091, 0.04545, 0.3636, 0.1364, 0.4091, 0.1364, 0.4091, 0.1818, 0.3636, 0.1818, 0.3636, 0.09091, 0.4091, 0.09091, 0.4091, 0.1364, 0.3636, 0.1364, 0.4091, 0.09091, 0.4545, 0.09091, 0.4545, 0.1364, 0.4091, 0.1364, 0.3636, 0.2273, 0.4091, 0.2273, 0.4091, 0.2727, 0.3636, 0.2727, 0.3636, 0.1818, 0.4091, 0.1818, 0.4091, 0.2273, 0.3636, 0.2273, 0.4091, 0.1818, 0.4545, 0.1818, 0.4545, 0.2273, 0.4091, 0.2273, 0.3636, 0.3182, 0.4091, 0.3182, 0.4091, 0.3636, 0.3636, 0.3636, 0.3636, 0.2727, 0.4091, 0.2727, 0.4091, 0.3182, 0.3636, 0.3182, 0.4091, 0.2727, 0.4545, 0.2727, 0.4545, 0.3182, 0.4091, 0.3182, 0.3636, 0.4091, 0.4091, 0.4091, 0.4091, 0.4545, 0.3636, 0.4545, 0.3636, 0.3636, 0.4091, 0.3636, 0.4091, 0.4091, 0.3636, 0.4091, 0.4091, 0.3636, 0.4545, 0.3636, 0.4545, 0.4091, 0.4091, 0.4091, 0.3636, 0.5, 0.4091, 0.5, 0.4091, 0.5455, 0.3636, 0.5455, 0.3636, 0.4545, 0.4091, 0.4545, 0.4091, 0.5, 0.3636, 0.5, 0.4091, 0.4545, 0.4545, 0.4545, 0.4545, 0.5, 0.4091, 0.5, 0.3636, 0.5909, 0.4091, 0.5909, 0.4091, 0.6364, 0.3636, 0.6364, 0.3636, 0.5455, 0.4091, 0.5455, 0.4091, 0.5909, 0.3636, 0.5909, 0.4091, 0.5455, 0.4545, 0.5455, 0.4545, 0.5909, 0.4091, 0.5909, 0.3636, 0.6818, 0.4091, 0.6818, 0.4091, 0.7273, 0.3636, 0.7273, 0.3636, 0.6364, 0.4091, 0.6364, 0.4091, 0.6818, 0.3636, 0.6818, 0.4091, 0.6364, 0.4545, 0.6364, 0.4545, 0.6818, 0.4091, 0.6818, 0.3636, 0.7727, 0.4091, 0.7727, 0.4091, 0.8182, 0.3636, 0.8182, 0.3636, 0.7273, 0.4091, 0.7273, 0.4091, 0.7727, 0.3636, 0.7727, 0.4091, 0.7273, 0.4545, 0.7273, 0.4545, 0.7727, 0.4091, 0.7727, 0.3636, 0.8636, 0.4091, 0.8636, 0.4091, 0.9091, 0.3636, 0.9091, 0.3636, 0.8182, 0.4091, 0.8182, 0.4091, 0.8636, 0.3636, 0.8636, 0.4091, 0.8182, 0.4545, 0.8182, 0.4545, 0.8636, 0.4091, 0.8636, 0.4545, 0.04545, 0.5, 0.04545, 0.5, 0.09091, 0.4545, 0.09091, 0.4545, 0.0, 0.5, 0.0, 0.5, 0.04545, 0.4545, 0.04545, 0.5, 0.0, 0.5455, 0.0, 0.5455, 0.04545, 0.5, 0.04545, 0.4545, 0.1364, 0.5, 0.1364, 0.5, 0.1818, 0.4545, 0.1818, 0.4545, 0.09091, 0.5, 0.09091, 0.5, 0.1364, 0.4545, 0.1364, 0.5, 0.09091, 0.5455, 0.09091, 0.5455, 0.1364, 0.5, 0.1364, 0.4545, 0.2273, 0.5, 0.2273, 0.5, 0.2727, 0.4545, 0.2727, 0.4545, 0.1818, 0.5, 0.1818, 0.5, 0.2273, 0.4545, 0.2273, 0.5, 0.1818, 0.5455, 0.1818, 0.5455, 0.2273, 0.5, 0.2273, 0.4545, 0.3182, 0.5, 0.3182, 0.5, 0.3636, 0.4545, 0.3636, 0.4545, 0.2727, 0.5, 0.2727, 0.5, 0.3182, 0.4545, 0.3182, 0.5, 0.2727, 0.5455, 0.2727, 0.5455, 0.3182, 0.5, 0.3182, 0.4545, 0.4091, 0.5, 0.4091, 0.5, 0.4545, 0.4545, 0.4545, 0.4545, 0.3636, 0.5, 0.3636, 0.5, 0.4091, 0.4545, 0.4091, 0.5, 0.3636, 0.5455, 0.3636, 0.5455, 0.4091, 0.5, 0.4091, 0.4545, 0.5, 0.5, 0.5, 0.5, 0.5455, 0.4545, 0.5455, 0.4545, 0.4545, 0.5, 0.4545, 0.5, 0.5, 0.4545, 0.5, 0.5, 0.4545, 0.5455, 0.4545, 0.5455, 0.5, 0.5, 0.5, 0.4545, 0.5909, 0.5, 0.5909, 0.5, 0.6364, 0.4545, 0.6364, 0.4545, 0.5455, 0.5, 0.5455, 0.5, 0.5909, 0.4545, 0.5909, 0.5, 0.5455, 0.5455, 0.5455, 0.5455, 0.5909, 0.5, 0.5909, 0.4545, 0.6818, 0.5, 0.6818, 0.5, 0.7273, 0.4545, 0.7273, 0.4545, 0.6364, 0.5, 0.6364, 0.5, 0.6818, 0.4545, 0.6818, 0.5, 0.6364, 0.5455, 0.6364, 0.5455, 0.6818, 0.5, 0.6818, 0.4545, 0.7727, 0.5, 0.7727, 0.5, 0.8182, 0.4545, 0.8182, 0.4545, 0.7273, 0.5, 0.7273, 0.5, 0.7727, 0.4545, 0.7727, 0.5, 0.7273, 0.5455, 0.7273, 0.5455, 0.7727, 0.5, 0.7727, 0.4545, 0.8636, 0.5, 0.8636, 0.5, 0.9091, 0.4545, 0.9091, 0.4545, 0.8182, 0.5, 0.8182, 0.5, 0.8636, 0.4545, 0.8636, 0.5, 0.8182, 0.5455, 0.8182, 0.5455, 0.8636, 0.5, 0.8636, 0.5455, 0.04545, 0.5909, 0.04545, 0.5909, 0.09091, 0.5455, 0.09091, 0.5455, 0.0, 0.5909, 0.0, 0.5909, 0.04545, 0.5455, 0.04545, 0.5909, 0.0, 0.6364, 0.0, 0.6364, 0.04545, 0.5909, 0.04545, 0.5455, 0.1364, 0.5909, 0.1364, 0.5909, 0.1818, 0.5455, 0.1818, 0.5455, 0.09091, 0.5909, 0.09091, 0.5909, 0.1364, 0.5455, 0.1364, 0.5909, 0.09091, 0.6364, 0.09091, 0.6364, 0.1364, 0.5909, 0.1364, 0.5455, 0.2273, 0.5909, 0.2273, 0.5909, 0.2727, 0.5455, 0.2727, 0.5455, 0.1818, 0.5909, 0.1818, 0.5909, 0.2273, 0.5455, 0.2273, 0.5909, 0.1818, 0.6364, 0.1818, 0.6364, 0.2273, 0.5909, 0.2273, 0.5455, 0.3182, 0.5909, 0.3182, 0.5909, 0.3636, 0.5455, 0.3636, 0.5455, 0.2727, 0.5909, 0.2727, 0.5909, 0.3182, 0.5455, 0.3182, 0.5909, 0.2727, 0.6364, 0.2727, 0.6364, 0.3182, 0.5909, 0.3182, 0.5455, 0.4091, 0.5909, 0.4091, 0.5909, 0.4545, 0.5455, 0.4545, 0.5455, 0.3636, 0.5909, 0.3636, 0.5909, 0.4091, 0.5455, 0.4091, 0.5909, 0.3636, 0.6364, 0.3636, 0.6364, 0.4091, 0.5909, 0.4091, 0.5455, 0.5, 0.5909, 0.5, 0.5909, 0.5455, 0.5455, 0.5455, 0.5455, 0.4545, 0.5909, 0.4545, 0.5909, 0.5, 0.5455, 0.5, 0.5909, 0.4545, 0.6364, 0.4545, 0.6364, 0.5, 0.5909, 0.5, 0.5455, 0.5909, 0.5909, 0.5909, 0.5909, 0.6364, 0.5455, 0.6364, 0.5455, 0.5455, 0.5909, 0.5455, 0.5909, 0.5909, 0.5455, 0.5909, 0.5909, 0.5455, 0.6364, 0.5455, 0.6364, 0.5909, 0.5909, 0.5909, 0.5455, 0.6818, 0.5909, 0.6818, 0.5909, 0.7273, 0.5455, 0.7273, 0.5455, 0.6364, 0.5909, 0.6364, 0.5909, 0.6818, 0.5455, 0.6818, 0.5909, 0.6364, 0.6364, 0.6364, 0.6364, 0.6818, 0.5909, 0.6818, 0.5455, 0.7727, 0.5909, 0.7727, 0.5909, 0.8182, 0.5455, 0.8182, 0.5455, 0.7273, 0.5909, 0.7273, 0.5909, 0.7727, 0.5455, 0.7727, 0.5909, 0.7273, 0.6364, 0.7273, 0.6364, 0.7727, 0.5909, 0.7727, 0.5455, 0.8636, 0.5909, 0.8636, 0.5909, 0.9091, 0.5455, 0.9091, 0.5455, 0.8182, 0.5909, 0.8182, 0.5909, 0.8636, 0.5455, 0.8636, 0.5909, 0.8182, 0.6364, 0.8182, 0.6364, 0.8636, 0.5909, 0.8636, 0.6364, 0.04545, 0.6818, 0.04545, 0.6818, 0.09091, 0.6364, 0.09091, 0.6364, 0.0, 0.6818, 0.0, 0.6818, 0.04545, 0.6364, 0.04545, 0.6818, 0.0, 0.7273, 0.0, 0.7273, 0.04545, 0.6818, 0.04545, 0.6364, 0.1364, 0.6818, 0.1364, 0.6818, 0.1818, 0.6364, 0.1818, 0.6364, 0.09091, 0.6818, 0.09091, 0.6818, 0.1364, 0.6364, 0.1364, 0.6818, 0.09091, 0.7273, 0.09091, 0.7273, 0.1364, 0.6818, 0.1364, 0.6364, 0.2273, 0.6818, 0.2273, 0.6818, 0.2727, 0.6364, 0.2727, 0.6364, 0.1818, 0.6818, 0.1818, 0.6818, 0.2273, 0.6364, 0.2273, 0.6818, 0.1818, 0.7273, 0.1818, 0.7273, 0.2273, 0.6818, 0.2273, 0.6364, 0.3182, 0.6818, 0.3182, 0.6818, 0.3636, 0.6364, 0.3636, 0.6364, 0.2727, 0.6818, 0.2727, 0.6818, 0.3182, 0.6364, 0.3182, 0.6818, 0.2727, 0.7273, 0.2727, 0.7273, 0.3182, 0.6818, 0.3182, 0.6364, 0.4091, 0.6818, 0.4091, 0.6818, 0.4545, 0.6364, 0.4545, 0.6364, 0.3636, 0.6818, 0.3636, 0.6818, 0.4091, 0.6364, 0.4091, 0.6818, 0.3636, 0.7273, 0.3636, 0.7273, 0.4091, 0.6818, 0.4091, 0.6364, 0.5, 0.6818, 0.5, 0.6818, 0.5455, 0.6364, 0.5455, 0.6364, 0.4545, 0.6818, 0.4545, 0.6818, 0.5, 0.6364, 0.5, 0.6818, 0.4545, 0.7273, 0.4545, 0.7273, 0.5, 0.6818, 0.5, 0.6364, 0.5909, 0.6818, 0.5909, 0.6818, 0.6364, 0.6364, 0.6364, 0.6364, 0.5455, 0.6818, 0.5455, 0.6818, 0.5909, 0.6364, 0.5909, 0.6818, 0.5455, 0.7273, 0.5455, 0.7273, 0.5909, 0.6818, 0.5909, 0.6364, 0.6818, 0.6818, 0.6818, 0.6818, 0.7273, 0.6364, 0.7273, 0.6364, 0.6364, 0.6818, 0.6364, 0.6818, 0.6818, 0.6364, 0.6818, 0.6818, 0.6364, 0.7273, 0.6364, 0.7273, 0.6818, 0.6818, 0.6818, 0.6364, 0.7727, 0.6818, 0.7727, 0.6818, 0.8182, 0.6364, 0.8182, 0.6364, 0.7273, 0.6818, 0.7273, 0.6818, 0.7727, 0.6364, 0.7727, 0.6818, 0.7273, 0.7273, 0.7273, 0.7273, 0.7727, 0.6818, 0.7727, 0.6364, 0.8636, 0.6818, 0.8636, 0.6818, 0.9091, 0.6364, 0.9091, 0.6364, 0.8182, 0.6818, 0.8182, 0.6818, 0.8636, 0.6364, 0.8636, 0.6818, 0.8182, 0.7273, 0.8182, 0.7273, 0.8636, 0.6818, 0.8636, 0.7273, 0.04545, 0.7727, 0.04545, 0.7727, 0.09091, 0.7273, 0.09091, 0.7273, 0.0, 0.7727, 0.0, 0.7727, 0.04545, 0.7273, 0.04545, 0.7727, 0.0, 0.8182, 0.0, 0.8182, 0.04545, 0.7727, 0.04545, 0.7273, 0.1364, 0.7727, 0.1364, 0.7727, 0.1818, 0.7273, 0.1818, 0.7273, 0.09091, 0.7727, 0.09091, 0.7727, 0.1364, 0.7273, 0.1364, 0.7727, 0.09091, 0.8182, 0.09091, 0.8182, 0.1364, 0.7727, 0.1364, 0.7273, 0.2273, 0.7727, 0.2273, 0.7727, 0.2727, 0.7273, 0.2727, 0.7273, 0.1818, 0.7727, 0.1818, 0.7727, 0.2273, 0.7273, 0.2273, 0.7727, 0.1818, 0.8182, 0.1818, 0.8182, 0.2273, 0.7727, 0.2273, 0.7273, 0.3182, 0.7727, 0.3182, 0.7727, 0.3636, 0.7273, 0.3636, 0.7273, 0.2727, 0.7727, 0.2727, 0.7727, 0.3182, 0.7273, 0.3182, 0.7727, 0.2727, 0.8182, 0.2727, 0.8182, 0.3182, 0.7727, 0.3182, 0.7273, 0.4091, 0.7727, 0.4091, 0.7727, 0.4545, 0.7273, 0.4545, 0.7273, 0.3636, 0.7727, 0.3636, 0.7727, 0.4091, 0.7273, 0.4091, 0.7727, 0.3636, 0.8182, 0.3636, 0.8182, 0.4091, 0.7727, 0.4091, 0.7273, 0.5, 0.7727, 0.5, 0.7727, 0.5455, 0.7273, 0.5455, 0.7273, 0.4545, 0.7727, 0.4545, 0.7727, 0.5, 0.7273, 0.5, 0.7727, 0.4545, 0.8182, 0.4545, 0.8182, 0.5, 0.7727, 0.5, 0.7273, 0.5909, 0.7727, 0.5909, 0.7727, 0.6364, 0.7273, 0.6364, 0.7273, 0.5455, 0.7727, 0.5455, 0.7727, 0.5909, 0.7273, 0.5909, 0.7727, 0.5455, 0.8182, 0.5455, 0.8182, 0.5909, 0.7727, 0.5909, 0.7273, 0.6818, 0.7727, 0.6818, 0.7727, 0.7273, 0.7273, 0.7273, 0.7273, 0.6364, 0.7727, 0.6364, 0.7727, 0.6818, 0.7273, 0.6818, 0.7727, 0.6364, 0.8182, 0.6364, 0.8182, 0.6818, 0.7727, 0.6818, 0.7273, 0.7727, 0.7727, 0.7727, 0.7727, 0.8182, 0.7273, 0.8182, 0.7273, 0.7273, 0.7727, 0.7273, 0.7727, 0.7727, 0.7273, 0.7727, 0.7727, 0.7273, 0.8182, 0.7273, 0.8182, 0.7727, 0.7727, 0.7727, 0.7273, 0.8636, 0.7727, 0.8636, 0.7727, 0.9091, 0.7273, 0.9091, 0.7273, 0.8182, 0.7727, 0.8182, 0.7727, 0.8636, 0.7273, 0.8636, 0.7727, 0.8182, 0.8182, 0.8182, 0.8182, 0.8636, 0.7727, 0.8636, 0.8182, 0.04545, 0.8636, 0.04545, 0.8636, 0.09091, 0.8182, 0.09091, 0.8182, 0.0, 0.8636, 0.0, 0.8636, 0.04545, 0.8182, 0.04545, 0.8636, 0.0, 0.9091, 0.0, 0.9091, 0.04545, 0.8636, 0.04545, 0.8182, 0.1364, 0.8636, 0.1364, 0.8636, 0.1818, 0.8182, 0.1818, 0.8182, 0.09091, 0.8636, 0.09091, 0.8636, 0.1364, 0.8182, 0.1364, 0.8636, 0.09091, 0.9091, 0.09091, 0.9091, 0.1364, 0.8636, 0.1364, 0.8182, 0.2273, 0.8636, 0.2273, 0.8636, 0.2727, 0.8182, 0.2727, 0.8182, 0.1818, 0.8636, 0.1818, 0.8636, 0.2273, 0.8182, 0.2273, 0.8636, 0.1818, 0.9091, 0.1818, 0.9091, 0.2273, 0.8636, 0.2273, 0.8182, 0.3182, 0.8636, 0.3182, 0.8636, 0.3636, 0.8182, 0.3636, 0.8182, 0.2727, 0.8636, 0.2727, 0.8636, 0.3182, 0.8182, 0.3182, 0.8636, 0.2727, 0.9091, 0.2727, 0.9091, 0.3182, 0.8636, 0.3182, 0.8182, 0.4091, 0.8636, 0.4091, 0.8636, 0.4545, 0.8182, 0.4545, 0.8182, 0.3636, 0.8636, 0.3636, 0.8636, 0.4091, 0.8182, 0.4091, 0.8636, 0.3636, 0.9091, 0.3636, 0.9091, 0.4091, 0.8636, 0.4091, 0.8182, 0.5, 0.8636, 0.5, 0.8636, 0.5455, 0.8182, 0.5455, 0.8182, 0.4545, 0.8636, 0.4545, 0.8636, 0.5, 0.8182, 0.5, 0.8636, 0.4545, 0.9091, 0.4545, 0.9091, 0.5, 0.8636, 0.5, 0.8182, 0.5909, 0.8636, 0.5909, 0.8636, 0.6364, 0.8182, 0.6364, 0.8182, 0.5455, 0.8636, 0.5455, 0.8636, 0.5909, 0.8182, 0.5909, 0.8636, 0.5455, 0.9091, 0.5455, 0.9091, 0.5909, 0.8636, 0.5909, 0.8182, 0.6818, 0.8636, 0.6818, 0.8636, 0.7273, 0.8182, 0.7273, 0.8182, 0.6364, 0.8636, 0.6364, 0.8636, 0.6818, 0.8182, 0.6818, 0.8636, 0.6364, 0.9091, 0.6364, 0.9091, 0.6818, 0.8636, 0.6818, 0.8182, 0.7727, 0.8636, 0.7727, 0.8636, 0.8182, 0.8182, 0.8182, 0.8182, 0.7273, 0.8636, 0.7273, 0.8636, 0.7727, 0.8182, 0.7727, 0.8636, 0.7273, 0.9091, 0.7273, 0.9091, 0.7727, 0.8636, 0.7727, 0.8182, 0.8636, 0.8636, 0.8636, 0.8636, 0.9091, 0.8182, 0.9091, 0.8182, 0.8182, 0.8636, 0.8182, 0.8636, 0.8636, 0.8182, 0.8636, 0.8636, 0.8182, 0.9091, 0.8182, 0.9091, 0.8636, 0.8636, 0.8636, 0.9091, 0.04545, 0.9545, 0.04545, 0.9545, 0.09091, 0.9091, 0.09091, 0.9091, 0.0, 0.9545, 0.0, 0.9545, 0.04545, 0.9091, 0.04545, 0.9545, 0.0, 1.0, 0.0, 1.0, 0.04545, 0.9545, 0.04545, 0.9091, 0.1364, 0.9545, 0.1364, 0.9545, 0.1818, 0.9091, 0.1818, 0.9091, 0.09091, 0.9545, 0.09091, 0.9545, 0.1364, 0.9091, 0.1364, 0.9545, 0.09091, 1.0, 0.09091, 1.0, 0.1364, 0.9545, 0.1364, 0.9091, 0.2273, 0.9545, 0.2273, 0.9545, 0.2727, 0.9091, 0.2727, 0.9091, 0.1818, 0.9545, 0.1818, 0.9545, 0.2273, 0.9091, 0.2273, 0.9545, 0.1818, 1.0, 0.1818, 1.0, 0.2273, 0.9545, 0.2273, 0.9091, 0.3182, 0.9545, 0.3182, 0.9545, 0.3636, 0.9091, 0.3636, 0.9091, 0.2727, 0.9545, 0.2727, 0.9545, 0.3182, 0.9091, 0.3182, 0.9545, 0.2727, 1.0, 0.2727, 1.0, 0.3182, 0.9545, 0.3182, 0.9091, 0.4091, 0.9545, 0.4091, 0.9545, 0.4545, 0.9091, 0.4545, 0.9091, 0.3636, 0.9545, 0.3636, 0.9545, 0.4091, 0.9091, 0.4091, 0.9545, 0.3636, 1.0, 0.3636, 1.0, 0.4091, 0.9545, 0.4091, 0.9091, 0.5, 0.9545, 0.5, 0.9545, 0.5455, 0.9091, 0.5455, 0.9091, 0.4545, 0.9545, 0.4545, 0.9545, 0.5, 0.9091, 0.5, 0.9545, 0.4545, 1.0, 0.4545, 1.0, 0.5, 0.9545, 0.5, 0.9091, 0.5909, 0.9545, 0.5909, 0.9545, 0.6364, 0.9091, 0.6364, 0.9091, 0.5455, 0.9545, 0.5455, 0.9545, 0.5909, 0.9091, 0.5909, 0.9545, 0.5455, 1.0, 0.5455, 1.0, 0.5909, 0.9545, 0.5909, 0.9091, 0.6818, 0.9545, 0.6818, 0.9545, 0.7273, 0.9091, 0.7273, 0.9091, 0.6364, 0.9545, 0.6364, 0.9545, 0.6818, 0.9091, 0.6818, 0.9545, 0.6364, 1.0, 0.6364, 1.0, 0.6818, 0.9545, 0.6818, 0.9091, 0.7727, 0.9545, 0.7727, 0.9545, 0.8182, 0.9091, 0.8182, 0.9091, 0.7273, 0.9545, 0.7273, 0.9545, 0.7727, 0.9091, 0.7727, 0.9545, 0.7273, 1.0, 0.7273, 1.0, 0.7727, 0.9545, 0.7727, 0.9091, 0.8636, 0.9545, 0.8636, 0.9545, 0.9091, 0.9091, 0.9091, 0.9091, 0.8182, 0.9545, 0.8182, 0.9545, 0.8636, 0.9091, 0.8636, 0.9545, 0.8182, 1.0, 0.8182, 1.0, 0.8636, 0.9545, 0.8636])
me_plane.materials.append(mat_material)
me_plane.use_remesh_preserve_volume = False
me_plane.use_remesh_preserve_attributes = False
me_plane.use_mirror_vertex_groups = False
me_plane.update()

# ---- objects
ob_house = bpy.data.objects.new('house', me_cube_001)
ob_roof = bpy.data.objects.new('roof', me_cube_002)
ob_boundary = bpy.data.objects.new('boundary', me_cube)
ob_camaim = bpy.data.objects.new('camAim', None)
ob_camera = bpy.data.objects.new('Camera', cam_camera)
ob_ground = bpy.data.objects.new('ground', me_plane)
ob_lamp = bpy.data.objects.new('Lamp', light_lamp)

# ---- transforms, parenting, visibility, modifiers, constraints
ob_house.location = (0.0, 0.0, 0.0)
ob_house.lineart.crease_threshold = 0.0
ob_roof.parent = ob_house
ob_roof.location = (0.0, 0.0, 0.0)
ob_roof.lineart.crease_threshold = 0.0
ob_boundary.location = (0.0, 0.0, 0.0)
ob_boundary.display_type = 'WIRE'
ob_boundary.lineart.crease_threshold = 0.0
ob_camaim.location = (3.307, 0.2341, 3.202)
ob_camaim.empty_image_offset = (0.0, 0.0)
ob_camaim.lineart.crease_threshold = 0.0
ob_camera.location = (7.0, -7.0, 5.0)
ob_camera.rotation_euler = (1.109, 0.01082, 0.8149)
ob_camera.lock_rotations_4d = False
ob_camera.empty_display_type = 'ARROWS'
ob_camera.color = (0.0, 0.0, 0.0, 0.0)
ob_camera.display_type = 'WIRE'
ob_camera.lineart.crease_threshold = 0.0
_c = ob_camera.constraints.new('TRACK_TO'); _c.name = 'AutoTrack'
_c.target = ob_camaim
ob_ground.location = (0.0, 0.0, 0.0)
ob_ground.lineart.crease_threshold = 0.0
ob_lamp.location = (30.77, 1.0, 10.46)
ob_lamp.rotation_euler = (-1.919, -0.3262, 5.666)
ob_lamp.lock_rotations_4d = False
ob_lamp.empty_display_type = 'ARROWS'
ob_lamp.color = (0.0, 0.0, 0.0, 0.0)
ob_lamp.lineart.crease_threshold = 0.0

# ---- collection membership
col_collection_1.objects.link(ob_house)
col_collection_1.objects.link(ob_roof)
col_collection_1.objects.link(ob_boundary)
col_collection_1.objects.link(ob_camaim)
col_collection_1.objects.link(ob_camera)
col_collection_1.objects.link(ob_ground)
col_collection_1.objects.link(ob_lamp)

# ---- scene / render settings (as saved in the file)
scene.camera = ob_camera
scene.frame_start = 1; scene.frame_end = 250; scene.frame_set(30)
scene.render.engine = 'BLENDER_EEVEE_NEXT'
scene.render.image_settings.color_mode = 'RGB'
scene.render.image_settings.compression = 90
scene.render.resolution_percentage = 50
scene.render.dither_intensity = 0.0
scene.render.bake_margin = 2
scene.render.bake_bias = 0.0
scene.cycles.use_denoising = False
scene.cycles.samples = 10
scene.cycles.sampling_pattern = 'TABULATED_SOBOL'
scene.cycles.light_sampling_threshold = 0.0
scene.cycles.use_adaptive_sampling = False
scene.cycles.use_light_tree = False
scene.cycles.blur_glossy = 0.0
scene.cycles.volume_bounces = 1
scene.cycles.pixel_filter_type = 'GAUSSIAN'
scene.cycles.sample_clamp_indirect = 0.0
scene.view_settings.view_transform = 'Standard'
bpy.context.view_layer.update()
